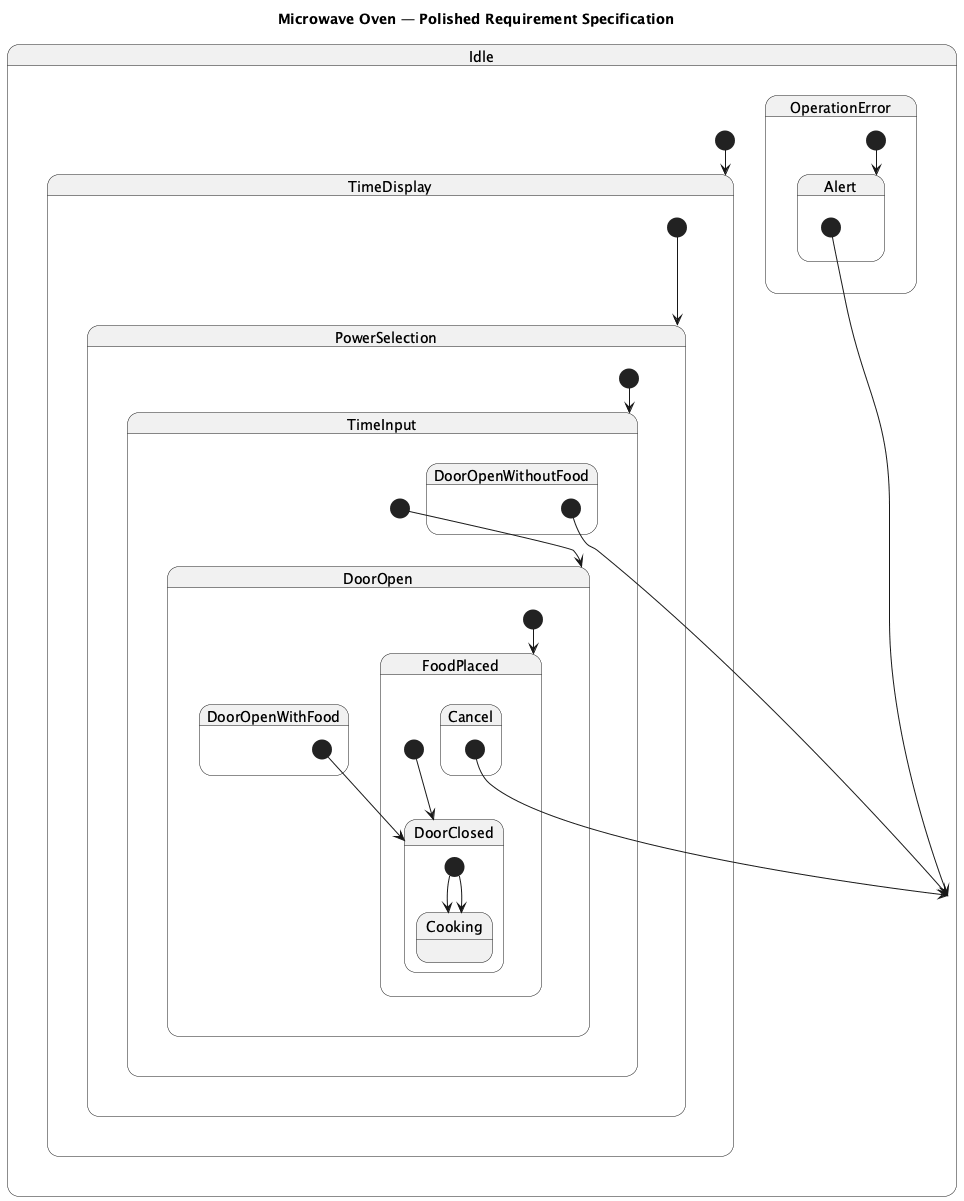

The diagram above was rendered by PlantUML. Its source (embedded in the PNG):
@startuml
title Microwave Oven — Polished Requirement Specification

state Idle {
  [*] --> TimeDisplay
  state TimeDisplay {
    [*] --> PowerSelection
    state PowerSelection {
      [*] --> TimeInput
      state TimeInput {
        [*] --> DoorOpen
        state DoorOpen {
          [*] --> FoodPlaced
          state FoodPlaced {
            [*] --> DoorClosed
            state DoorClosed {
              [*] --> Cooking
            }
            state Cancel {
              [*] --> Idle
            }
          }
          state DoorOpenWithFood {
            [*] --> DoorClosed
            state DoorClosed {
              [*] --> Cooking
            }
          }
        }
        state DoorOpenWithoutFood {
          [*] --> Idle
        }
      }
    }
  }
  state OperationError {
    [*] --> Alert
    state Alert {
      [*] --> Idle
    }
  }
}
@enduml